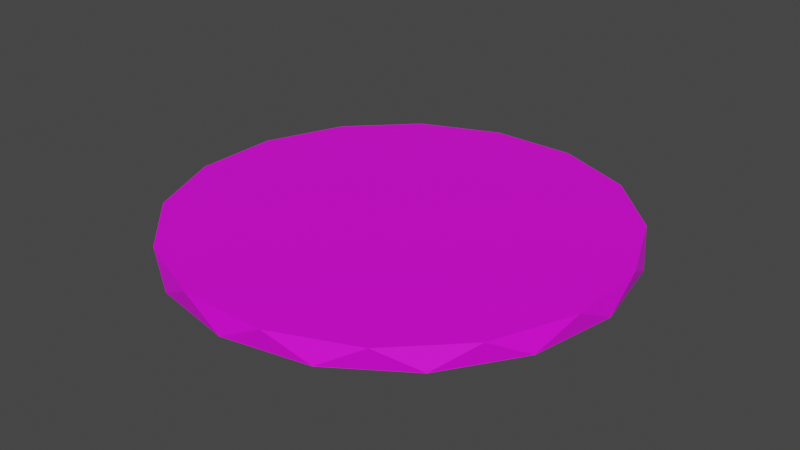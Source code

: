 # Source: coin.blend  (saved by Blender 2.93.21; exported with 4.5.12 LTS)
import bpy
from mathutils import Matrix  # noqa: F401  (used for matrix-valued properties, if any)

bpy.ops.wm.read_factory_settings(use_empty=True)
scene = bpy.context.scene
scene.name = 'Scene'

# ---- collections
col_collection = bpy.data.collections.new('Collection'); scene.collection.children.link(col_collection)

# ---- images (referenced by path relative to the original .blend; pixels are not part of the script)
import os
ASSET_DIR = os.environ.get("B2B_ASSET_DIR", "")  # directory of the original .blend (textures are referenced by path, not embedded)
HERE = os.path.dirname(os.path.abspath(__file__))  # packed textures are extracted next to this script under _unpacked/

def load_image(name, relpath, width, height, colorspace="sRGB"):
    """Load a texture the original file referenced (path relative to the .blend, or extracted next to this script)."""
    p = next((c for c in (os.path.join(HERE, relpath), os.path.join(ASSET_DIR, relpath)) if relpath and os.path.exists(c)), "")
    if p:
        img = bpy.data.images.load(p, check_existing=True)
        img.name = name
    else:  # same state as the original file: an image datablock whose file is absent (Cycles renders it pink)
        img = bpy.data.images.new(name, width, height)
        img.source = "FILE"
        img.filepath = "//" + (relpath or name)
    img.colorspace_settings.name = colorspace
    return img
img_pitted_rusted_metal1_albedo_png = load_image('pitted-rusted-metal1_albedo.png', 'pitted-rusted-metal1_albedo.png', 1024, 1024, 'sRGB')

# ---- materials (node trees are filled in below, after node groups)
mat_rusty = bpy.data.materials.new('rusty')
mat_rusty.use_transparent_shadow = False

# ---- material node trees
mat_rusty.use_nodes = True; mat_rusty.node_tree.nodes.clear()
_N = mat_rusty.node_tree.nodes; _L = mat_rusty.node_tree.links
n0 = _N.new('ShaderNodeBsdfPrincipled'); n0.name = 'Principled BSDF'; n0.location = (10, 300)
n0.distribution = 'GGX'
n0.subsurface_method = 'BURLEY'
n0.inputs[3].default_value = 1.45
n0.inputs[27].default_value = (0.0, 0.0, 0.0, 1.0)
n0.inputs[28].default_value = 1.0
n1 = _N.new('ShaderNodeOutputMaterial'); n1.name = 'Material Output'; n1.location = (300, 300)
n2 = _N.new('ShaderNodeTexCoord'); n2.name = 'Texture Coordinate'; n2.location = (-520, 186)
n3 = _N.new('ShaderNodeTexImage'); n3.name = 'Image Texture'; n3.location = (-298, 177)
n3.image = img_pitted_rusted_metal1_albedo_png
_L.new(n0.outputs[0], n1.inputs[0])
_L.new(n2.outputs[2], n3.inputs[0])
_L.new(n3.outputs[0], n0.inputs[0])
n1.is_active_output = True

# ---- world
world_world = bpy.data.worlds.new('World'); scene.world = world_world
world_world.use_nodes = True; world_world.node_tree.nodes.clear()
_N = world_world.node_tree.nodes; _L = world_world.node_tree.links
n0 = _N.new('ShaderNodeOutputWorld'); n0.name = 'World Output'; n0.location = (300, 300)
n1 = _N.new('ShaderNodeBackground'); n1.name = 'Background'; n1.location = (10, 300)
n1.inputs[0].default_value = (0.05088, 0.05088, 0.05088, 1.0)
_L.new(n1.outputs[0], n0.inputs[0])
n0.is_active_output = True
world_world.color = (0.05088, 0.05088, 0.05088)
world_world.use_sun_shadow = False
world_world.sun_shadow_jitter_overblur = 0.0

# ---- meshes
me_cylinder = bpy.data.meshes.new('Cylinder')
me_cylinder.from_pydata([(0.0, 1.0, -0.04967), (0.0, 1.0, 0.04967), (0.1951, 0.9808, -0.04967), (0.1951, 0.9808, 0.04967), (0.3827, 0.9239, -0.04967), (0.3827, 0.9239, 0.04967), (0.5556, 0.8315, -0.04967), (0.5556, 0.8315, 0.04967), (0.7071, 0.7071, -0.04967), (0.7071, 0.7071, 0.04967), (0.8315, 0.5556, -0.04967), (0.8315, 0.5556, 0.04967), (0.9239, 0.3827, -0.04967), (0.9239, 0.3827, 0.04967), (0.9808, 0.1951, -0.04967), (0.9808, 0.1951, 0.04967), (1.0, -4.371e-08, -0.04967), (1.0, -4.371e-08, 0.04967), (0.9808, -0.1951, -0.04967), (0.9808, -0.1951, 0.04967), (0.9239, -0.3827, -0.04967), (0.9239, -0.3827, 0.04967), (0.8315, -0.5556, -0.04967), (0.8315, -0.5556, 0.04967), (0.7071, -0.7071, -0.04967), (0.7071, -0.7071, 0.04967), (0.5556, -0.8315, -0.04967), (0.5556, -0.8315, 0.04967), (0.3827, -0.9239, -0.04967), (0.3827, -0.9239, 0.04967), (0.1951, -0.9808, -0.04967), (0.1951, -0.9808, 0.04967), (-8.742e-08, -1.0, -0.04967), (-8.742e-08, -1.0, 0.04967), (-0.1951, -0.9808, -0.04967), (-0.1951, -0.9808, 0.04967), (-0.3827, -0.9239, -0.04967), (-0.3827, -0.9239, 0.04967), (-0.5556, -0.8315, -0.04967), (-0.5556, -0.8315, 0.04967), (-0.7071, -0.7071, -0.04967), (-0.7071, -0.7071, 0.04967), (-0.8315, -0.5556, -0.04967), (-0.8315, -0.5556, 0.04967), (-0.9239, -0.3827, -0.04967), (-0.9239, -0.3827, 0.04967), (-0.9808, -0.1951, -0.04967), (-0.9808, -0.1951, 0.04967), (-1.0, 1.192e-08, -0.04967), (-1.0, 1.192e-08, 0.04967), (-0.9808, 0.1951, -0.04967), (-0.9808, 0.1951, 0.04967), (-0.9239, 0.3827, -0.04967), (-0.9239, 0.3827, 0.04967), (-0.8315, 0.5556, -0.04967), (-0.8315, 0.5556, 0.04967), (-0.7071, 0.7071, -0.04967), (-0.7071, 0.7071, 0.04967), (-0.5556, 0.8315, -0.04967), (-0.5556, 0.8315, 0.04967), (-0.3827, 0.9239, -0.04967), (-0.3827, 0.9239, 0.04967), (-0.1951, 0.9808, -0.04967), (-0.1951, 0.9808, 0.04967)], [], [(0, 1, 3, 2), (2, 3, 5, 4), (4, 5, 7, 6), (6, 7, 9, 8), (8, 9, 11, 10), (10, 11, 13, 12), (12, 13, 15, 14), (14, 15, 17, 16), (16, 17, 19, 18), (18, 19, 21, 20), (20, 21, 23, 22), (22, 23, 25, 24), (24, 25, 27, 26), (26, 27, 29, 28), (28, 29, 31, 30), (30, 31, 33, 32), (32, 33, 35, 34), (34, 35, 37, 36), (36, 37, 39, 38), (38, 39, 41, 40), (40, 41, 43, 42), (42, 43, 45, 44), (44, 45, 47, 46), (46, 47, 49, 48), (48, 49, 51, 50), (50, 51, 53, 52), (52, 53, 55, 54), (54, 55, 57, 56), (56, 57, 59, 58), (58, 59, 61, 60), (3, 1, 63, 61, 59, 57, 55, 53, 51, 49, 47, 45, 43, 41, 39, 37, 35, 33, 31, 29, 27, 25, 23, 21, 19, 17, 15, 13, 11, 9, 7, 5), (60, 61, 63, 62), (62, 63, 1, 0), (0, 2, 4, 6, 8, 10, 12, 14, 16, 18, 20, 22, 24, 26, 28, 30, 32, 34, 36, 38, 40, 42, 44, 46, 48, 50, 52, 54, 56, 58, 60, 62)])
_uv = me_cylinder.uv_layers.new(name='UVMap')
_uv.uv.foreach_set('vector', [1.0, 0.5, 1.0, 1.0, 0.9688, 1.0, 0.9688, 0.5, 0.9688, 0.5, 0.9688, 1.0, 0.9375, 1.0, 0.9375, 0.5, 1.0, 0.348, 0.9546, 0.348, 0.9546, 0.2601, 1.0, 0.2601, 1.0, 0.2601, 0.9546, 0.2601, 0.9546, 0.1706, 1.0, 0.1706, 1.0, 0.1706, 0.9546, 0.1706, 0.9546, 0.08274, 1.0, 0.08274, 1.0, 0.08274, 0.9546, 0.08274, 0.9546, 0.0, 1.0, 0.0, 0.9546, 0.5051, 0.9092, 0.5051, 0.9092, 0.4224, 0.9546, 0.4224, 0.9546, 0.4224, 0.9092, 0.4224, 0.9092, 0.3346, 0.9546, 0.3346, 0.9546, 0.3346, 0.9092, 0.3346, 0.9092, 0.245, 0.9546, 0.245, 0.9546, 0.245, 0.9092, 0.245, 0.9092, 0.1572, 0.9546, 0.1572, 0.9546, 0.1572, 0.9092, 0.1572, 0.9092, 0.07446, 0.9546, 0.07446, 0.9546, 0.07446, 0.9092, 0.07446, 0.9092, 0.0, 0.9546, 0.0, 0.9092, 0.5051, 0.9546, 0.5051, 0.9546, 0.5796, 0.9092, 0.5796, 0.9092, 0.5796, 0.9546, 0.5796, 0.9546, 0.6623, 0.9092, 0.6623, 0.9092, 0.6623, 0.9546, 0.6623, 0.9546, 0.7502, 0.9092, 0.7502, 0.9092, 0.7502, 0.9546, 0.7502, 0.9546, 0.8397, 0.9092, 0.8397, 0.9092, 0.8397, 0.9546, 0.8397, 0.9546, 0.9276, 0.9092, 0.9276, 0.4688, 0.5, 0.4688, 1.0, 0.4375, 1.0, 0.4375, 0.5, 0.4375, 0.5, 0.4375, 1.0, 0.4062, 1.0, 0.4062, 0.5, 0.4062, 0.5, 0.4062, 1.0, 0.375, 1.0, 0.375, 0.5, 0.375, 0.5, 0.375, 1.0, 0.3438, 1.0, 0.3438, 0.5, 0.3438, 0.5, 0.3438, 1.0, 0.3125, 1.0, 0.3125, 0.5, 0.3125, 0.5, 0.3125, 1.0, 0.2812, 1.0, 0.2812, 0.5, 0.2812, 0.5, 0.2812, 1.0, 0.25, 1.0, 0.25, 0.5, 0.25, 0.5, 0.25, 1.0, 0.2188, 1.0, 0.2188, 0.5, 0.2188, 0.5, 0.2188, 1.0, 0.1875, 1.0, 0.1875, 0.5, 0.1875, 0.5, 0.1875, 1.0, 0.1562, 1.0, 0.1562, 0.5, 0.1562, 0.5, 0.1562, 1.0, 0.125, 1.0, 0.125, 0.5, 0.125, 0.5, 0.125, 1.0, 0.09375, 1.0, 0.09375, 0.5, 0.09375, 0.5, 0.09375, 1.0, 0.0625, 1.0, 0.0625, 0.5, 0.05174, 0.67, 0.01747, 0.5872, 0.0, 0.4994, 0.0, 0.4098, 0.01747, 0.322, 0.05174, 0.2393, 0.1015, 0.1648, 0.1648, 0.1015, 0.2393, 0.05174, 0.322, 0.01747, 0.4098, 0.0, 0.4994, 0.0, 0.5872, 0.01747, 0.67, 0.05174, 0.7444, 0.1015, 0.8077, 0.1648, 0.8575, 0.2393, 0.8918, 0.322, 0.9092, 0.4098, 0.9092, 0.4994, 0.8918, 0.5872, 0.8575, 0.67, 0.8077, 0.7444, 0.7444, 0.8077, 0.67, 0.8575, 0.5872, 0.8918, 0.4994, 0.9092, 0.4098, 0.9092, 0.322, 0.8918, 0.2393, 0.8575, 0.1648, 0.8077, 0.1015, 0.7444, 0.0625, 0.5, 0.0625, 1.0, 0.03125, 1.0, 0.03125, 0.5, 0.03125, 0.5, 0.03125, 1.0, 0.0, 1.0, 0.0, 0.5, 0.75, 0.49, 0.7968, 0.4854, 0.8418, 0.4717, 0.8833, 0.4496, 0.9197, 0.4197, 0.9496, 0.3833, 0.9717, 0.3418, 0.9854, 0.2968, 0.99, 0.25, 0.9854, 0.2032, 0.9717, 0.1582, 0.9496, 0.1167, 0.9197, 0.08029, 0.8833, 0.05045, 0.8418, 0.02827, 0.7968, 0.01461, 0.75, 0.01, 0.7032, 0.01461, 0.6582, 0.02827, 0.6167, 0.05045, 0.5803, 0.08029, 0.5504, 0.1167, 0.5283, 0.1582, 0.5146, 0.2032, 0.51, 0.25, 0.5146, 0.2968, 0.5283, 0.3418, 0.5504, 0.3833, 0.5803, 0.4197, 0.6167, 0.4496, 0.6582, 0.4717, 0.7032, 0.4854])
me_cylinder.materials.append(mat_rusty)
me_cylinder.use_remesh_fix_poles = True
me_cylinder.use_remesh_preserve_attributes = False
me_cylinder.update()

# ---- objects
ob_cylinder = bpy.data.objects.new('Cylinder', me_cylinder)

# ---- transforms, parenting, visibility, modifiers, constraints
ob_cylinder.location = (0.0, 0.0, 0.0)
ob_cylinder.scale = (0.08, 0.08, 0.08)
_m = ob_cylinder.modifiers.new('Decimate', 'DECIMATE')
_m.decimate_type = 'UNSUBDIV'
_m.iterations = 1

# ---- collection membership
col_collection.objects.link(ob_cylinder)

# ---- scene / render settings (as saved in the file)
scene.frame_start = 1; scene.frame_end = 250; scene.frame_set(1)
scene.render.engine = 'BLENDER_EEVEE_NEXT'
scene.cycles.use_denoising = False
scene.cycles.samples = 128
scene.cycles.sampling_pattern = 'TABULATED_SOBOL'
scene.cycles.use_adaptive_sampling = False
scene.cycles.use_light_tree = False
scene.view_settings.view_transform = 'Filmic'
bpy.context.view_layer.update()

# ---- added for rendering (the .blend has no active camera and no usable light): camera, sun
cam_auto = bpy.data.cameras.new('AutoCamera')
cam_auto.lens = 50.0
cam_auto.sensor_width = 36.0
cam_auto.clip_end = 1000.0
ob_auto_camera = bpy.data.objects.new('AutoCamera', cam_auto)
scene.collection.objects.link(ob_auto_camera)
ob_auto_camera.location = (0.209483, -0.25138, 0.167587)
ob_auto_camera.rotation_euler = (1.09748, -7.21219e-08, 0.694738)
scene.camera = ob_auto_camera
light_auto_sun = bpy.data.lights.new('AutoSun', 'SUN')
light_auto_sun.energy = 3.0
light_auto_sun.angle = 0.0523599
ob_auto_sun = bpy.data.objects.new('AutoSun', light_auto_sun)
scene.collection.objects.link(ob_auto_sun)
ob_auto_sun.rotation_euler = (0.872665, 0.174533, 0.523599)
bpy.context.view_layer.update()
